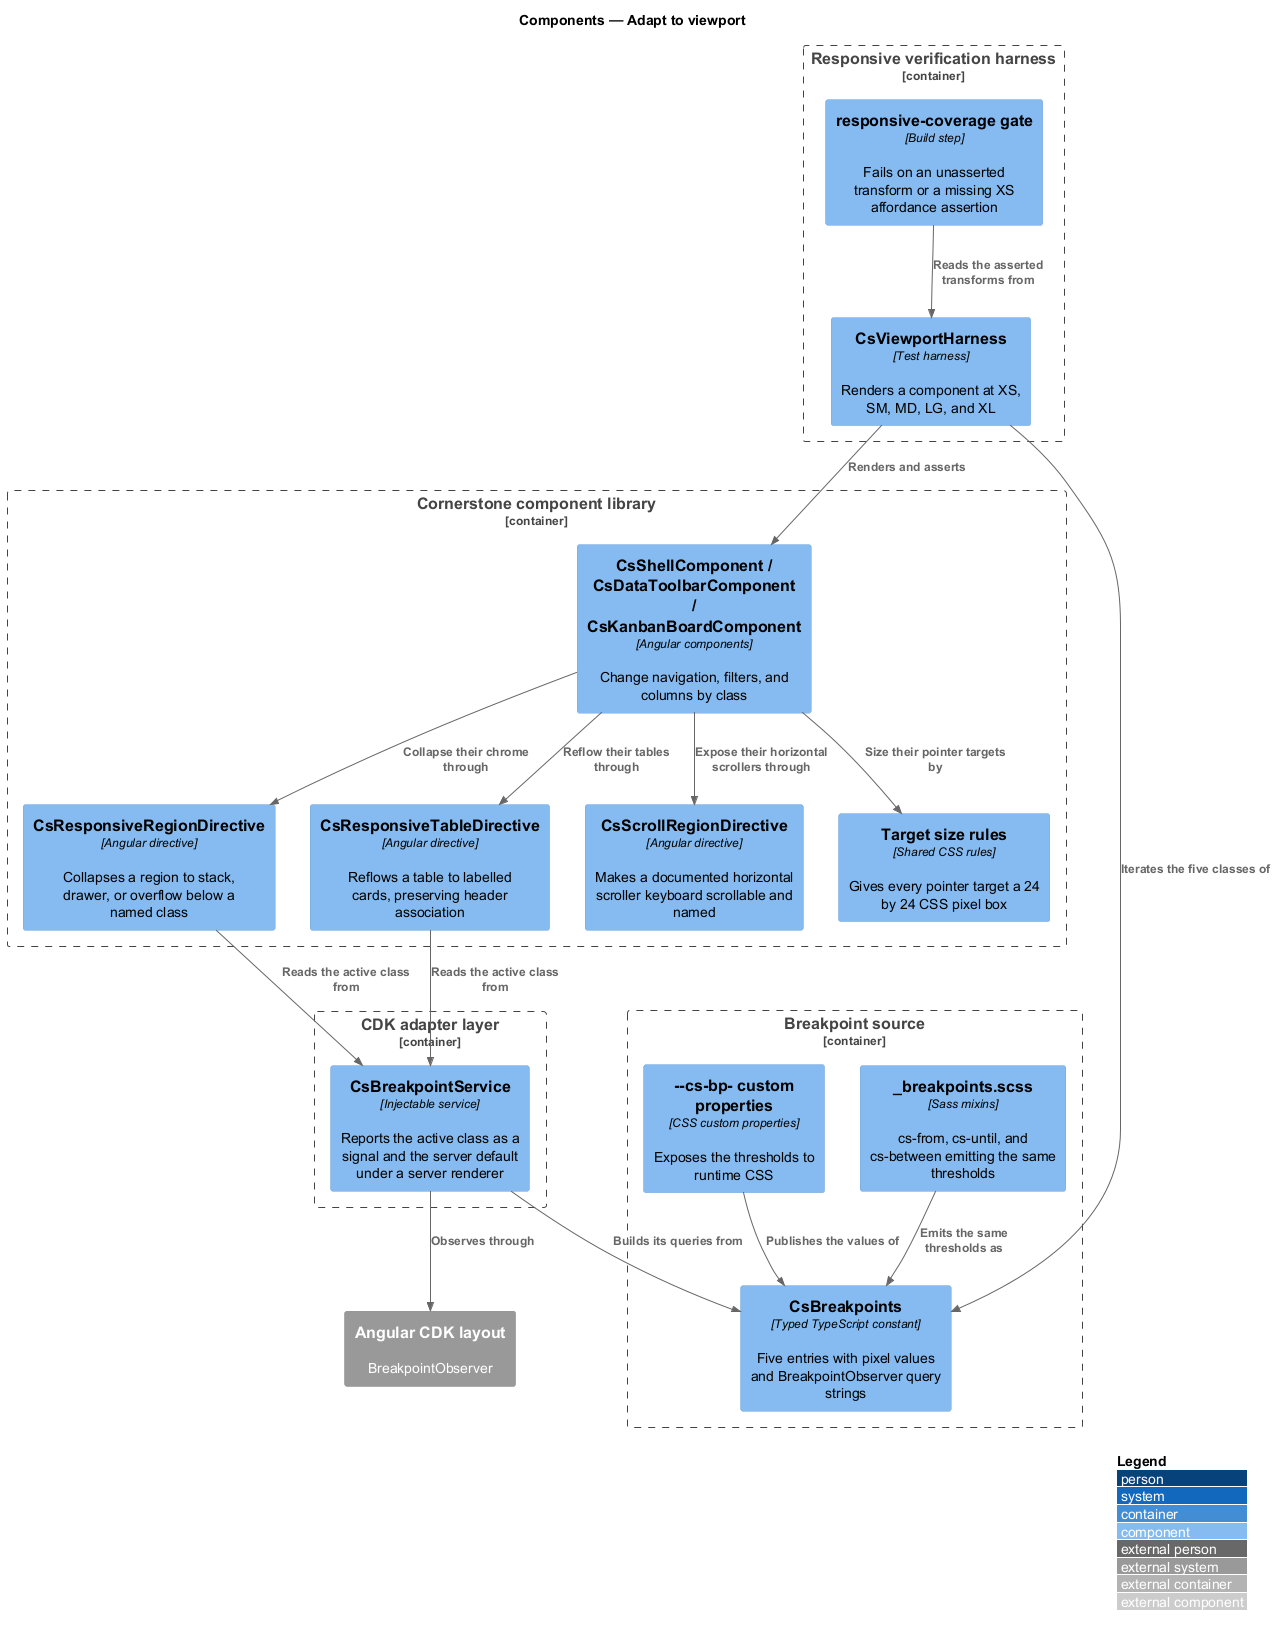

The diagram above was rendered by PlantUML. Its source (embedded in the PNG):
@startuml
!include <C4/C4_Component>
LAYOUT_WITH_LEGEND()
title Components — Adapt to viewport

Container_Boundary(bp, "Breakpoint source") {
  Component(constant, "CsBreakpoints", "Typed TypeScript constant", "Five entries with pixel values and BreakpointObserver query strings")
  Component(mixins, "_breakpoints.scss", "Sass mixins", "cs-from, cs-until, and cs-between emitting the same thresholds")
  Component(props, "--cs-bp- custom properties", "CSS custom properties", "Exposes the thresholds to runtime CSS")
}

Container_Boundary(adapters, "CDK adapter layer") {
  Component(service, "CsBreakpointService", "Injectable service", "Reports the active class as a signal and the server default under a server renderer")
}

Container_Boundary(lib, "Cornerstone component library") {
  Component(region, "CsResponsiveRegionDirective", "Angular directive", "Collapses a region to stack, drawer, or overflow below a named class")
  Component(rtable, "CsResponsiveTableDirective", "Angular directive", "Reflows a table to labelled cards, preserving header association")
  Component(scroll, "CsScrollRegionDirective", "Angular directive", "Makes a documented horizontal scroller keyboard scrollable and named")
  Component(targets, "Target size rules", "Shared CSS rules", "Gives every pointer target a 24 by 24 CSS pixel box")
  Component(consumers, "CsShellComponent / CsDataToolbarComponent / CsKanbanBoardComponent", "Angular components", "Change navigation, filters, and columns by class")
}

Container_Boundary(harness, "Responsive verification harness") {
  Component(viewport, "CsViewportHarness", "Test harness", "Renders a component at XS, SM, MD, LG, and XL")
  Component(coverage, "responsive-coverage gate", "Build step", "Fails on an unasserted transform or a missing XS affordance assertion")
}

System_Ext(cdk, "Angular CDK layout", "BreakpointObserver")

Rel(service, constant, "Builds its queries from")
Rel(service, cdk, "Observes through")
Rel(mixins, constant, "Emits the same thresholds as")
Rel(props, constant, "Publishes the values of")
Rel(region, service, "Reads the active class from")
Rel(rtable, service, "Reads the active class from")
Rel(consumers, region, "Collapse their chrome through")
Rel(consumers, rtable, "Reflow their tables through")
Rel(consumers, scroll, "Expose their horizontal scrollers through")
Rel(consumers, targets, "Size their pointer targets by")
Rel(viewport, constant, "Iterates the five classes of")
Rel(viewport, consumers, "Renders and asserts")
Rel(coverage, viewport, "Reads the asserted transforms from")
@enduml